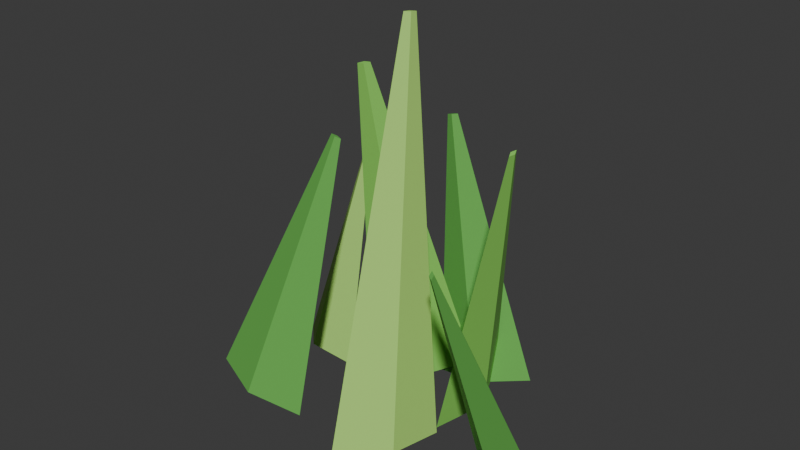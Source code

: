 # Source: grass-tuft.blend  (saved by Blender 5.2.44; exported with 4.5.12 LTS)
import bpy
from mathutils import Matrix  # noqa: F401  (used for matrix-valued properties, if any)

bpy.ops.wm.read_factory_settings(use_empty=True)
scene = bpy.context.scene
scene.name = 'Scene'

# ---- collections
col_collection = bpy.data.collections.new('Collection'); scene.collection.children.link(col_collection)

# ---- materials (node trees are filled in below, after node groups)
mat_grass_dark = bpy.data.materials.new('Grass dark')
mat_grass_dark.diffuse_color = (0.12, 0.43, 0.07, 1.0)
mat_grass = bpy.data.materials.new('Grass')
mat_grass.diffuse_color = (0.24, 0.64, 0.1, 1.0)
mat_grass_light = bpy.data.materials.new('Grass light')
mat_grass_light.diffuse_color = (0.42, 0.76, 0.16, 1.0)

# ---- material node trees
mat_grass_dark.use_nodes = True; mat_grass_dark.node_tree.nodes.clear()
_N = mat_grass_dark.node_tree.nodes; _L = mat_grass_dark.node_tree.links
n0 = _N.new('ShaderNodeBsdfPrincipled'); n0.name = 'Principled BSDF'; n0.location = (-200, 100)
n0.inputs[0].default_value = (0.12, 0.43, 0.07, 1.0)
n0.inputs[2].default_value = 0.82
n0.inputs[10].default_value = 0.005
n1 = _N.new('ShaderNodeOutputMaterial'); n1.name = 'Material Output'; n1.location = (200, 100)
_L.new(n0.outputs[0], n1.inputs[0])
n1.is_active_output = True
mat_grass.use_nodes = True; mat_grass.node_tree.nodes.clear()
_N = mat_grass.node_tree.nodes; _L = mat_grass.node_tree.links
n0 = _N.new('ShaderNodeBsdfPrincipled'); n0.name = 'Principled BSDF'; n0.location = (-200, 100)
n0.inputs[0].default_value = (0.24, 0.64, 0.1, 1.0)
n0.inputs[2].default_value = 0.82
n0.inputs[10].default_value = 0.005
n1 = _N.new('ShaderNodeOutputMaterial'); n1.name = 'Material Output'; n1.location = (200, 100)
_L.new(n0.outputs[0], n1.inputs[0])
n1.is_active_output = True
mat_grass_light.use_nodes = True; mat_grass_light.node_tree.nodes.clear()
_N = mat_grass_light.node_tree.nodes; _L = mat_grass_light.node_tree.links
n0 = _N.new('ShaderNodeBsdfPrincipled'); n0.name = 'Principled BSDF'; n0.location = (-200, 100)
n0.inputs[0].default_value = (0.42, 0.76, 0.16, 1.0)
n0.inputs[2].default_value = 0.82
n0.inputs[10].default_value = 0.005
n1 = _N.new('ShaderNodeOutputMaterial'); n1.name = 'Material Output'; n1.location = (200, 100)
_L.new(n0.outputs[0], n1.inputs[0])
n1.is_active_output = True

# ---- world
world_world = bpy.data.worlds.new('World'); scene.world = world_world
world_world.use_nodes = True; world_world.node_tree.nodes.clear()
_N = world_world.node_tree.nodes; _L = world_world.node_tree.links
n0 = _N.new('ShaderNodeOutputWorld'); n0.name = 'World Output'; n0.location = (200, 100)
n1 = _N.new('ShaderNodeBackground'); n1.name = 'Background'; n1.location = (-200, 100)
n1.inputs[0].default_value = (0.05088, 0.05088, 0.05088, 1.0)
_L.new(n1.outputs[0], n0.inputs[0])
n0.is_active_output = True
world_world.sun_shadow_jitter_overblur = 0.0

# ---- meshes
me_cone = bpy.data.meshes.new('Cone')
me_cone.from_pydata([(2.049e-10, 0.0209, -0.145), (2.235e-11, 0.00228, 0.145), (0.055, 0.0, -0.145), (0.006, 0.0, 0.145), (-2.049e-10, -0.0209, -0.145), (-2.235e-11, -0.00228, 0.145), (-0.055, 0.0, -0.145), (-0.006, 0.0, 0.145)], [], [(0, 1, 3, 2), (2, 3, 5, 4), (3, 1, 7, 5), (4, 5, 7, 6), (6, 7, 1, 0), (0, 2, 4, 6)])
_uv = me_cone.uv_layers.new(name='UVMap')
_uv.uv.foreach_set('vector', [1.0, 0.5, 1.0, 1.0, 0.75, 1.0, 0.75, 0.5, 0.75, 0.5, 0.75, 1.0, 0.5, 1.0, 0.5, 0.5, 0.49, 0.25, 0.25, 0.49, 0.01, 0.25, 0.25, 0.01, 0.5, 0.5, 0.5, 1.0, 0.25, 1.0, 0.25, 0.5, 0.25, 0.5, 0.25, 1.0, 0.0, 1.0, 0.0, 0.5, 0.75, 0.49, 0.99, 0.25, 0.75, 0.01, 0.51, 0.25])
me_cone.materials.append(mat_grass_dark)
me_cone.update()
me_cone_001 = bpy.data.meshes.new('Cone.001')
me_cone_001.from_pydata([(1.024e-10, 0.0209, -0.18), (1.118e-11, 0.00228, 0.18), (0.055, -1.603e-09, -0.18), (0.006, 9.555e-10, 0.18), (-1.024e-10, -0.0209, -0.18), (-1.118e-11, -0.00228, 0.18), (-0.055, -4.353e-10, -0.18), (-0.006, 1.083e-09, 0.18)], [], [(0, 1, 3, 2), (2, 3, 5, 4), (3, 1, 7, 5), (4, 5, 7, 6), (6, 7, 1, 0), (0, 2, 4, 6)])
_uv = me_cone_001.uv_layers.new(name='UVMap')
_uv.uv.foreach_set('vector', [1.0, 0.5, 1.0, 1.0, 0.75, 1.0, 0.75, 0.5, 0.75, 0.5, 0.75, 1.0, 0.5, 1.0, 0.5, 0.5, 0.49, 0.25, 0.25, 0.49, 0.01, 0.25, 0.25, 0.01, 0.5, 0.5, 0.5, 1.0, 0.25, 1.0, 0.25, 0.5, 0.25, 0.5, 0.25, 1.0, 0.0, 1.0, 0.0, 0.5, 0.75, 0.49, 0.99, 0.25, 0.75, 0.01, 0.51, 0.25])
me_cone_001.materials.append(mat_grass)
me_cone_001.update()
me_cone_002 = bpy.data.meshes.new('Cone.002')
me_cone_002.from_pydata([(-1.357e-09, 0.0209, -0.21), (-1.481e-10, 0.00228, 0.21), (0.055, 1.265e-10, -0.21), (0.006, 1.38e-11, 0.21), (1.357e-09, -0.0209, -0.21), (1.481e-10, -0.00228, 0.21), (-0.055, -1.265e-10, -0.21), (-0.006, -1.38e-11, 0.21)], [], [(0, 1, 3, 2), (2, 3, 5, 4), (3, 1, 7, 5), (4, 5, 7, 6), (6, 7, 1, 0), (0, 2, 4, 6)])
_uv = me_cone_002.uv_layers.new(name='UVMap')
_uv.uv.foreach_set('vector', [1.0, 0.5, 1.0, 1.0, 0.75, 1.0, 0.75, 0.5, 0.75, 0.5, 0.75, 1.0, 0.5, 1.0, 0.5, 0.5, 0.49, 0.25, 0.25, 0.49, 0.01, 0.25, 0.25, 0.01, 0.5, 0.5, 0.5, 1.0, 0.25, 1.0, 0.25, 0.5, 0.25, 0.5, 0.25, 1.0, 0.0, 1.0, 0.0, 0.5, 0.75, 0.49, 0.99, 0.25, 0.75, 0.01, 0.51, 0.25])
me_cone_002.materials.append(mat_grass_light)
me_cone_002.update()
me_cone_003 = bpy.data.meshes.new('Cone.003')
me_cone_003.from_pydata([(2.384e-09, 0.0209, -0.16), (-2.384e-09, 0.00228, 0.16), (0.055, 9.06e-10, -0.16), (0.006, -9.06e-10, 0.16), (2.384e-09, -0.0209, -0.16), (-2.384e-09, -0.00228, 0.16), (-0.055, 9.06e-10, -0.16), (-0.006, -9.06e-10, 0.16)], [], [(0, 1, 3, 2), (2, 3, 5, 4), (3, 1, 7, 5), (4, 5, 7, 6), (6, 7, 1, 0), (0, 2, 4, 6)])
_uv = me_cone_003.uv_layers.new(name='UVMap')
_uv.uv.foreach_set('vector', [1.0, 0.5, 1.0, 1.0, 0.75, 1.0, 0.75, 0.5, 0.75, 0.5, 0.75, 1.0, 0.5, 1.0, 0.5, 0.5, 0.49, 0.25, 0.25, 0.49, 0.01, 0.25, 0.25, 0.01, 0.5, 0.5, 0.5, 1.0, 0.25, 1.0, 0.25, 0.5, 0.25, 0.5, 0.25, 1.0, 0.0, 1.0, 0.0, 0.5, 0.75, 0.49, 0.99, 0.25, 0.75, 0.01, 0.51, 0.25])
me_cone_003.materials.append(mat_grass)
me_cone_003.update()
me_cone_004 = bpy.data.meshes.new('Cone.004')
me_cone_004.from_pydata([(2.049e-10, 0.0209, -0.12), (2.235e-11, 0.00228, 0.12), (0.055, -3.107e-09, -0.12), (0.006, 2.676e-09, 0.12), (-2.049e-10, -0.0209, -0.12), (-2.235e-11, -0.00228, 0.12), (-0.055, -2.329e-09, -0.12), (-0.006, 2.76e-09, 0.12)], [], [(0, 1, 3, 2), (2, 3, 5, 4), (3, 1, 7, 5), (4, 5, 7, 6), (6, 7, 1, 0), (0, 2, 4, 6)])
_uv = me_cone_004.uv_layers.new(name='UVMap')
_uv.uv.foreach_set('vector', [1.0, 0.5, 1.0, 1.0, 0.75, 1.0, 0.75, 0.5, 0.75, 0.5, 0.75, 1.0, 0.5, 1.0, 0.5, 0.5, 0.49, 0.25, 0.25, 0.49, 0.01, 0.25, 0.25, 0.01, 0.5, 0.5, 0.5, 1.0, 0.25, 1.0, 0.25, 0.5, 0.25, 0.5, 0.25, 1.0, 0.0, 1.0, 0.0, 0.5, 0.75, 0.49, 0.99, 0.25, 0.75, 0.01, 0.51, 0.25])
me_cone_004.materials.append(mat_grass_dark)
me_cone_004.update()
me_cone_005 = bpy.data.meshes.new('Cone.005')
me_cone_005.from_pydata([(1.714e-09, 0.0209, -0.115), (-1.714e-09, 0.00228, 0.115), (0.055, 0.0, -0.115), (0.006, 0.0, 0.115), (1.714e-09, -0.0209, -0.115), (-1.714e-09, -0.00228, 0.115), (-0.055, 0.0, -0.115), (-0.006, 0.0, 0.115)], [], [(0, 1, 3, 2), (2, 3, 5, 4), (3, 1, 7, 5), (4, 5, 7, 6), (6, 7, 1, 0), (0, 2, 4, 6)])
_uv = me_cone_005.uv_layers.new(name='UVMap')
_uv.uv.foreach_set('vector', [1.0, 0.5, 1.0, 1.0, 0.75, 1.0, 0.75, 0.5, 0.75, 0.5, 0.75, 1.0, 0.5, 1.0, 0.5, 0.5, 0.49, 0.25, 0.25, 0.49, 0.01, 0.25, 0.25, 0.01, 0.5, 0.5, 0.5, 1.0, 0.25, 1.0, 0.25, 0.5, 0.25, 0.5, 0.25, 1.0, 0.0, 1.0, 0.0, 0.5, 0.75, 0.49, 0.99, 0.25, 0.75, 0.01, 0.51, 0.25])
me_cone_005.materials.append(mat_grass_light)
me_cone_005.update()
me_cone_006 = bpy.data.meshes.new('Cone.006')
me_cone_006.from_pydata([(-1.471e-09, 0.0209, -0.14), (2.153e-09, 0.00228, 0.14), (0.055, 6.689e-10, -0.14), (0.006, -3.666e-10, 0.14), (-2.701e-09, -0.0209, -0.14), (2.019e-09, -0.00228, 0.14), (-0.055, 1.239e-10, -0.14), (-0.006, -4.261e-10, 0.14)], [], [(0, 1, 3, 2), (2, 3, 5, 4), (3, 1, 7, 5), (4, 5, 7, 6), (6, 7, 1, 0), (0, 2, 4, 6)])
_uv = me_cone_006.uv_layers.new(name='UVMap')
_uv.uv.foreach_set('vector', [1.0, 0.5, 1.0, 1.0, 0.75, 1.0, 0.75, 0.5, 0.75, 0.5, 0.75, 1.0, 0.5, 1.0, 0.5, 0.5, 0.49, 0.25, 0.25, 0.49, 0.01, 0.25, 0.25, 0.01, 0.5, 0.5, 0.5, 1.0, 0.25, 1.0, 0.25, 0.5, 0.25, 0.5, 0.25, 1.0, 0.0, 1.0, 0.0, 0.5, 0.75, 0.49, 0.99, 0.25, 0.75, 0.01, 0.51, 0.25])
me_cone_006.materials.append(mat_grass_dark)
me_cone_006.update()

# ---- objects
ob_grass_blade_1 = bpy.data.objects.new('Grass blade 1', me_cone)
ob_grass_blade_2 = bpy.data.objects.new('Grass blade 2', me_cone_001)
ob_grass_blade_3 = bpy.data.objects.new('Grass blade 3', me_cone_002)
ob_grass_blade_4 = bpy.data.objects.new('Grass blade 4', me_cone_003)
ob_grass_blade_5 = bpy.data.objects.new('Grass blade 5', me_cone_004)
ob_grass_blade_6 = bpy.data.objects.new('Grass blade 6', me_cone_005)
ob_grass_blade_7 = bpy.data.objects.new('Grass blade 7', me_cone_006)

# ---- transforms, parenting, visibility, modifiers, constraints
ob_grass_blade_1.location = (-0.1, -0.05, 0.145)
ob_grass_blade_1.rotation_euler = (-0.2094, 0.2094, 0.0)
ob_grass_blade_2.location = (-0.04, 0.03, 0.18)
ob_grass_blade_2.rotation_euler = (0.1396, -0.1396, 0.5411)
ob_grass_blade_3.location = (0.02, -0.04, 0.21)
ob_grass_blade_3.rotation_euler = (-0.06981, 0.08727, 1.082)
ob_grass_blade_4.location = (0.08, 0.02, 0.16)
ob_grass_blade_4.rotation_euler = (0.2269, -0.1745, 1.623)
ob_grass_blade_5.location = (0.12, -0.06, 0.12)
ob_grass_blade_5.rotation_euler = (-0.2793, -0.2094, 2.164)
ob_grass_blade_6.location = (-0.13, 0.06, 0.115)
ob_grass_blade_6.rotation_euler = (0.2793, 0.1396, 2.705)
ob_grass_blade_7.location = (0.0, 0.1, 0.14)
ob_grass_blade_7.rotation_euler = (0.1222, 0.2443, 3.246)

# ---- collection membership
col_collection.objects.link(ob_grass_blade_1)
col_collection.objects.link(ob_grass_blade_2)
col_collection.objects.link(ob_grass_blade_3)
col_collection.objects.link(ob_grass_blade_4)
col_collection.objects.link(ob_grass_blade_5)
col_collection.objects.link(ob_grass_blade_6)
col_collection.objects.link(ob_grass_blade_7)

# ---- scene / render settings (as saved in the file)
scene.frame_start = 1; scene.frame_end = 250; scene.frame_set(1)
scene.render.engine = 'BLENDER_EEVEE_NEXT'
scene.render.bake_bias = 0.0
scene.render.bake_samples = 0
scene.render.compositor_device = 'GPU'
scene.eevee.use_volume_custom_range = False
scene.eevee.fast_gi_thickness_near = 0.1
scene.eevee.fast_gi_thickness_far = 0.0
scene.eevee.ray_tracing_options.screen_trace_thickness = 0.1
bpy.context.view_layer.update()

# ---- added for rendering (the .blend has no active camera and no usable light): camera, sun
cam_auto = bpy.data.cameras.new('AutoCamera')
cam_auto.lens = 50.0
cam_auto.sensor_width = 36.0
cam_auto.clip_end = 1000.0
ob_auto_camera = bpy.data.objects.new('AutoCamera', cam_auto)
scene.collection.objects.link(ob_auto_camera)
ob_auto_camera.location = (0.590614, -0.720107, 0.682739)
ob_auto_camera.rotation_euler = (1.09748, -7.21219e-08, 0.694738)
scene.camera = ob_auto_camera
light_auto_sun = bpy.data.lights.new('AutoSun', 'SUN')
light_auto_sun.energy = 3.0
light_auto_sun.angle = 0.0523599
ob_auto_sun = bpy.data.objects.new('AutoSun', light_auto_sun)
scene.collection.objects.link(ob_auto_sun)
ob_auto_sun.rotation_euler = (0.872665, 0.174533, 0.523599)
bpy.context.view_layer.update()
